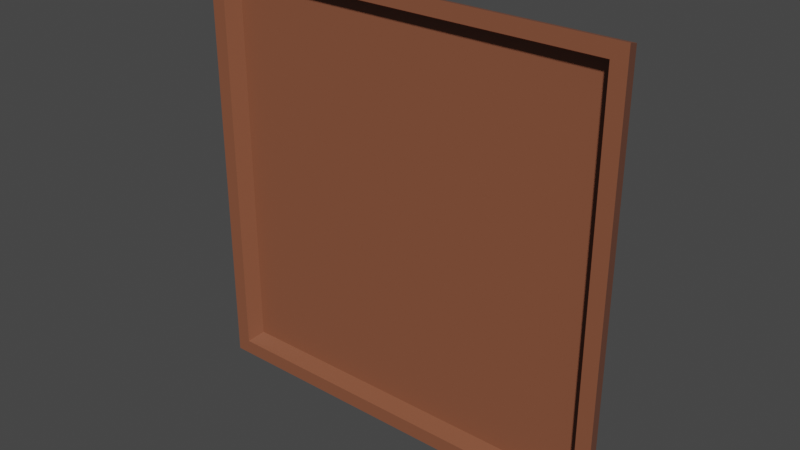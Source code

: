 # Source: bilderrahmen.blend  (saved by Blender 2.92.15; exported with 4.5.12 LTS)
import bpy
from mathutils import Matrix  # noqa: F401  (used for matrix-valued properties, if any)

bpy.ops.wm.read_factory_settings(use_empty=True)
scene = bpy.context.scene
scene.name = 'Scene'

# ---- collections
col_collection = bpy.data.collections.new('Collection'); scene.collection.children.link(col_collection)

# ---- materials (node trees are filled in below, after node groups)
mat_material = bpy.data.materials.new('Material')
mat_material.alpha_threshold = 0.0
mat_material.use_transparent_shadow = False
mat_material.line_color = (0.0, 0.0, 0.0, 1.0)

# ---- material node trees
mat_material.use_nodes = True; mat_material.node_tree.nodes.clear()
_N = mat_material.node_tree.nodes; _L = mat_material.node_tree.links
n0 = _N.new('ShaderNodeOutputMaterial'); n0.name = 'Material Output'; n0.location = (300, 300)
n1 = _N.new('ShaderNodeBsdfPrincipled'); n1.name = 'Principled BSDF'; n1.location = (10, 300)
n1.distribution = 'GGX'
n1.subsurface_method = 'BURLEY'
n1.inputs[0].default_value = (0.2462, 0.08568, 0.04479, 1.0)
n1.inputs[2].default_value = 0.4
n1.inputs[3].default_value = 1.45
n1.inputs[27].default_value = (0.0, 0.0, 0.0, 1.0)
n1.inputs[28].default_value = 1.0
_L.new(n1.outputs[0], n0.inputs[0])
n0.is_active_output = True

# ---- world
world_world = bpy.data.worlds.new('World'); scene.world = world_world
world_world.use_nodes = True; world_world.node_tree.nodes.clear()
_N = world_world.node_tree.nodes; _L = world_world.node_tree.links
n0 = _N.new('ShaderNodeOutputWorld'); n0.name = 'World Output'; n0.location = (300, 300)
n1 = _N.new('ShaderNodeBackground'); n1.name = 'Background'; n1.location = (10, 300)
n1.inputs[0].default_value = (0.05088, 0.05088, 0.05088, 1.0)
_L.new(n1.outputs[0], n0.inputs[0])
n0.is_active_output = True
world_world.color = (0.05088, 0.05088, 0.05088)
world_world.use_sun_shadow = False
world_world.sun_shadow_jitter_overblur = 0.0

# ---- meshes
me_cube = bpy.data.meshes.new('Cube')
me_cube.from_pydata([(1.0, 1.0, 1.0), (1.0, 1.0, -1.0), (1.035, -1.0, 1.035), (1.035, -1.0, -1.035), (-1.0, 1.0, 1.0), (-1.0, 1.0, -1.0), (-1.035, -1.0, 1.035), (-1.035, -1.0, -1.035), (-0.963, -1.0, -0.963), (-0.963, -1.0, 0.963), (0.963, -1.0, 0.963), (0.963, -1.0, -0.963), (-0.9304, 0.3452, -0.9304), (-0.9304, 0.3452, 0.9304), (0.9304, 0.3452, 0.9304), (0.9304, 0.3452, -0.9304)], [], [(0, 4, 6, 2), (2, 6, 9, 10), (7, 6, 4, 5), (5, 1, 3, 7), (1, 0, 2, 3), (5, 4, 0, 1), (8, 11, 15, 12), (3, 2, 10, 11), (6, 7, 8, 9), (7, 3, 11, 8), (15, 14, 13, 12), (11, 10, 14, 15), (10, 9, 13, 14), (9, 8, 12, 13)])
_uv = me_cube.uv_layers.new(name='UVMap')
_uv.uv.foreach_set('vector', [0.625, 0.5, 0.875, 0.5, 0.875, 0.75, 0.625, 0.75, 0.625, 0.75, 0.875, 0.75, 0.875, 0.75, 0.625, 0.75, 0.375, 0.0, 0.625, 0.0, 0.625, 0.25, 0.375, 0.25, 0.125, 0.5, 0.375, 0.5, 0.375, 0.75, 0.125, 0.75, 0.375, 0.5, 0.625, 0.5, 0.625, 0.75, 0.375, 0.75, 0.375, 0.25, 0.625, 0.25, 0.625, 0.5, 0.375, 0.5, 0.125, 0.75, 0.375, 0.75, 0.375, 0.75, 0.125, 0.75, 0.375, 0.75, 0.625, 0.75, 0.625, 0.75, 0.375, 0.75, 0.625, 0.0, 0.375, 0.0, 0.375, 0.0, 0.625, 0.0, 0.125, 0.75, 0.375, 0.75, 0.375, 0.75, 0.125, 0.75, 0.375, 0.75, 0.625, 0.75, 0.625, 1.0, 0.375, 1.0, 0.375, 0.75, 0.625, 0.75, 0.625, 0.75, 0.375, 0.75, 0.625, 0.75, 0.875, 0.75, 0.875, 0.75, 0.625, 0.75, 0.625, 0.0, 0.375, 0.0, 0.375, 0.0, 0.625, 0.0])
me_cube.materials.append(mat_material)
me_cube.use_remesh_preserve_volume = False
me_cube.use_remesh_preserve_attributes = False
me_cube.use_mirror_vertex_groups = False
me_cube.update()

# ---- objects
ob_cube = bpy.data.objects.new('Cube', me_cube)

# ---- transforms, parenting, visibility, modifiers, constraints
ob_cube.location = (0.0, 0.0, 0.0)
ob_cube.scale = (1.959, 0.1091, 1.959)
ob_cube.lock_rotations_4d = False
ob_cube.empty_display_type = 'ARROWS'
ob_cube.lineart.crease_threshold = 0.0

# ---- collection membership
col_collection.objects.link(ob_cube)

# ---- scene / render settings (as saved in the file)
scene.frame_start = 1; scene.frame_end = 250; scene.frame_set(1)
scene.render.engine = 'BLENDER_EEVEE_NEXT'
scene.cycles.use_denoising = False
scene.cycles.samples = 128
scene.cycles.sampling_pattern = 'TABULATED_SOBOL'
scene.cycles.use_adaptive_sampling = False
scene.cycles.use_light_tree = False
scene.view_settings.view_transform = 'Filmic'
bpy.context.view_layer.update()

# ---- added for rendering (the .blend has no active camera and no usable light): camera, sun
cam_auto = bpy.data.cameras.new('AutoCamera')
cam_auto.lens = 50.0
cam_auto.sensor_width = 36.0
cam_auto.clip_end = 1000.0
ob_auto_camera = bpy.data.objects.new('AutoCamera', cam_auto)
scene.collection.objects.link(ob_auto_camera)
ob_auto_camera.location = (5.30919, -6.37103, 4.24735)
ob_auto_camera.rotation_euler = (1.09748, -7.21219e-08, 0.694738)
scene.camera = ob_auto_camera
light_auto_sun = bpy.data.lights.new('AutoSun', 'SUN')
light_auto_sun.energy = 3.0
light_auto_sun.angle = 0.0523599
ob_auto_sun = bpy.data.objects.new('AutoSun', light_auto_sun)
scene.collection.objects.link(ob_auto_sun)
ob_auto_sun.rotation_euler = (0.872665, 0.174533, 0.523599)
bpy.context.view_layer.update()
